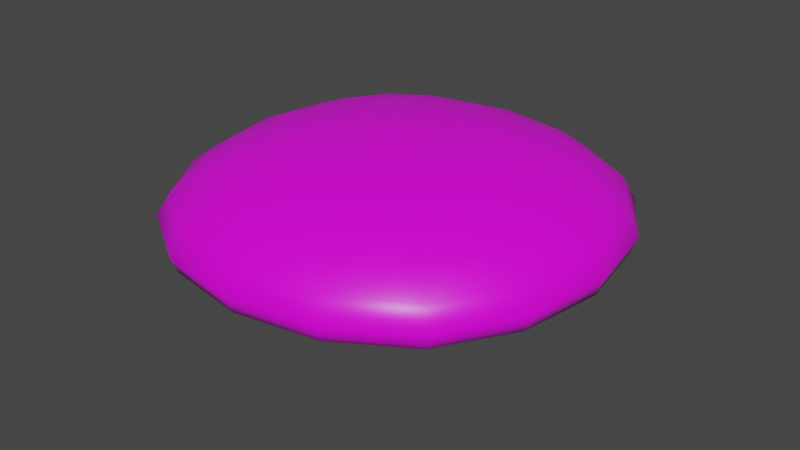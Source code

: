 # Source: MushBoobShrink.blend  (saved by Blender 3.1.7; exported with 4.5.12 LTS)
import bpy
from mathutils import Matrix  # noqa: F401  (used for matrix-valued properties, if any)

bpy.ops.wm.read_factory_settings(use_empty=True)
scene = bpy.context.scene
scene.name = 'Scene'

# ---- collections
col_collection = bpy.data.collections.new('Collection'); scene.collection.children.link(col_collection)

# ---- images (referenced by path relative to the original .blend; pixels are not part of the script)
import os
ASSET_DIR = os.environ.get("B2B_ASSET_DIR", "")  # directory of the original .blend (textures are referenced by path, not embedded)
HERE = os.path.dirname(os.path.abspath(__file__))  # packed textures are extracted next to this script under _unpacked/

def load_image(name, relpath, width, height, colorspace="sRGB"):
    """Load a texture the original file referenced (path relative to the .blend, or extracted next to this script)."""
    p = next((c for c in (os.path.join(HERE, relpath), os.path.join(ASSET_DIR, relpath)) if relpath and os.path.exists(c)), "")
    if p:
        img = bpy.data.images.load(p, check_existing=True)
        img.name = name
    else:  # same state as the original file: an image datablock whose file is absent (Cycles renders it pink)
        img = bpy.data.images.new(name, width, height)
        img.source = "FILE"
        img.filepath = "//" + (relpath or name)
    img.colorspace_settings.name = colorspace
    return img
img_untitled = load_image('Untitled', '', 1024, 1024, 'sRGB')

# ---- materials (node trees are filled in below, after node groups)
mat_material = bpy.data.materials.new('Material')
mat_material.alpha_threshold = 0.0
mat_material.use_transparent_shadow = False
mat_material.line_color = (0.0, 0.0, 0.0, 1.0)

# ---- node groups
ng_auto_smooth = bpy.data.node_groups.new('Auto Smooth', 'GeometryNodeTree')
_s = ng_auto_smooth.interface.new_socket(name='Geometry', in_out='OUTPUT', socket_type='NodeSocketGeometry')
_s = ng_auto_smooth.interface.new_socket(name='Geometry', in_out='INPUT', socket_type='NodeSocketGeometry')
_s = ng_auto_smooth.interface.new_socket(name='Angle', in_out='INPUT', socket_type='NodeSocketFloat')
_s.subtype = 'ANGLE'
_s.min_value = 0.0
_s.max_value = 3.142
ng_auto_smooth.is_modifier = True
_N = ng_auto_smooth.nodes; _L = ng_auto_smooth.links
n0 = _N.new('NodeGroupOutput'); n0.name = 'Group Output'; n0.location = (480, -100)
n1 = _N.new('NodeGroupInput'); n1.name = 'Group Input'; n1.location = (-420, -300)
n2 = _N.new('NodeGroupInput'); n2.name = 'Group Input.001'; n2.location = (-60, -100)
n3 = _N.new('GeometryNodeSetShadeSmooth'); n3.name = 'Set Shade Smooth'; n3.location = (120, -100)
n3.domain = 'EDGE'
n4 = _N.new('GeometryNodeSetShadeSmooth'); n4.name = 'Set Shade Smooth.001'; n4.location = (300, -100)
n5 = _N.new('GeometryNodeInputMeshEdgeAngle'); n5.name = 'Edge Angle'; n5.location = (-420, -220)
n6 = _N.new('GeometryNodeInputEdgeSmooth'); n6.name = 'Is Edge Smooth'; n6.location = (-60, -160)
n7 = _N.new('GeometryNodeInputShadeSmooth'); n7.name = 'Is Face Smooth'; n7.location = (-240, -340)
n8 = _N.new('FunctionNodeBooleanMath'); n8.name = 'Boolean Math'; n8.location = (-60, -220)
n9 = _N.new('FunctionNodeCompare'); n9.name = 'Compare'; n9.location = (-240, -180)
n9.operation = 'LESS_EQUAL'
_L.new(n5.outputs[0], n9.inputs[0])
_L.new(n4.outputs[0], n0.inputs[0])
_L.new(n1.outputs[1], n9.inputs[1])
_L.new(n9.outputs[0], n8.inputs[0])
_L.new(n7.outputs[0], n8.inputs[1])
_L.new(n2.outputs[0], n3.inputs[0])
_L.new(n6.outputs[0], n3.inputs[1])
_L.new(n3.outputs[0], n4.inputs[0])
_L.new(n8.outputs[0], n3.inputs[2])
n0.is_active_output = True

# ---- material node trees
mat_material.use_nodes = True; mat_material.node_tree.nodes.clear()
_N = mat_material.node_tree.nodes; _L = mat_material.node_tree.links
n0 = _N.new('ShaderNodeOutputMaterial'); n0.name = 'Material Output'; n0.location = (300, 300)
n1 = _N.new('ShaderNodeBsdfPrincipled'); n1.name = 'Principled BSDF'; n1.location = (10, 300)
n1.distribution = 'GGX'
n1.subsurface_method = 'RANDOM_WALK_SKIN'
n1.inputs[2].default_value = 0.4
n1.inputs[3].default_value = 1.45
n1.inputs[27].default_value = (0.0, 0.0, 0.0, 1.0)
n1.inputs[28].default_value = 1.0
n2 = _N.new('ShaderNodeTexImage'); n2.name = 'Image Texture'; n2.location = (-280, 280)
n2.image = img_untitled
_L.new(n1.outputs[0], n0.inputs[0])
_L.new(n2.outputs[0], n1.inputs[0])
n0.is_active_output = True

# ---- world
world_world = bpy.data.worlds.new('World'); scene.world = world_world
world_world.use_nodes = True; world_world.node_tree.nodes.clear()
_N = world_world.node_tree.nodes; _L = world_world.node_tree.links
n0 = _N.new('ShaderNodeOutputWorld'); n0.name = 'World Output'; n0.location = (300, 300)
n1 = _N.new('ShaderNodeBackground'); n1.name = 'Background'; n1.location = (10, 300)
n1.inputs[0].default_value = (0.05088, 0.05088, 0.05088, 1.0)
_L.new(n1.outputs[0], n0.inputs[0])
n0.is_active_output = True
world_world.color = (0.05088, 0.05088, 0.05088)
world_world.use_sun_shadow = False
world_world.sun_shadow_jitter_overblur = 0.0

# ---- meshes
me_cube = bpy.data.meshes.new('Cube')
me_cube.from_pydata([(0.1592, 0.1592, -0.1893), (0.2238, 0.2238, -0.4638), (0.1592, -0.1592, -0.1893), (0.2238, -0.2238, -0.4638), (-0.1592, 0.1592, -0.1893), (-0.2238, 0.2238, -0.4638), (-0.1592, -0.1592, -0.1893), (-0.2238, -0.2238, -0.4638), (0.1967, -0.1967, 0.08716), (-0.1967, -0.1967, 0.08716), (0.1967, 0.1967, 0.08716), (-0.1967, 0.1967, 0.08716), (1.41, -1.41, -0.09345), (-1.41, -1.41, -0.09345), (1.41, 1.41, -0.09345), (-1.41, 1.41, -0.09345), (0.8763, -0.8763, 0.543), (-0.8763, -0.8763, 0.543), (0.8763, 0.8763, 0.543), (-0.8763, 0.8763, 0.543)], [], [(0, 4, 11, 10), (3, 2, 6, 7), (7, 6, 4, 5), (5, 1, 3, 7), (1, 0, 2, 3), (5, 4, 0, 1), (11, 9, 13, 15), (6, 2, 8, 9), (4, 6, 9, 11), (2, 0, 10, 8), (14, 15, 19, 18), (9, 8, 12, 13), (10, 11, 15, 14), (8, 10, 14, 12), (18, 19, 17, 16), (12, 14, 18, 16), (15, 13, 17, 19), (13, 12, 16, 17)])
me_cube.polygons.foreach_set('use_smooth', [True] * 18)
_k = set([(8, 9), (8, 10), (9, 11), (10, 11)])
me_cube.attributes.new('sharp_edge', 'BOOLEAN', 'EDGE').data.foreach_set('value', [ (min(e.vertices), max(e.vertices)) in _k for e in me_cube.edges])
_k = {(8, 9): 1.0, (8, 10): 1.0, (9, 11): 1.0, (10, 11): 1.0}
me_cube.attributes.new('crease_edge', 'FLOAT', 'EDGE').data.foreach_set('value', [_k.get((min(e.vertices), max(e.vertices)), 0.0) for e in me_cube.edges])
_uv = me_cube.uv_layers.new(name='UVMap')
_uv.uv.foreach_set('vector', [0.89, 0.76, 0.89, 0.6349, 0.9779, 0.6349, 0.9779, 0.76, 0.7991, 0.796, 0.89, 0.8214, 0.89, 0.9464, 0.7991, 0.9718, 0.7991, 0.4231, 0.89, 0.4485, 0.89, 0.5735, 0.7991, 0.599, 0.8065, 0.3926, 0.8065, 0.2167, 0.9824, 0.2167, 0.9824, 0.3926, 0.7685, 0.9913, 0.6776, 0.9658, 0.6776, 0.8408, 0.7685, 0.8154, 0.7991, 0.6095, 0.89, 0.6349, 0.89, 0.76, 0.7991, 0.7854, 0.00528, 0.6692, 0.00528, 0.5441, 0.1514, 0.4097, 0.1514, 0.8036, 0.89, 0.9464, 0.89, 0.8214, 0.9779, 0.8214, 0.9779, 0.9464, 0.89, 0.5735, 0.89, 0.4485, 0.9779, 0.4485, 0.9779, 0.5735, 0.6776, 0.8408, 0.6776, 0.9658, 0.5897, 0.9658, 0.5897, 0.8408, 0.1514, 0.3992, 0.1514, 0.00528, 0.367, 0.0798, 0.367, 0.3246, 0.7393, 0.1397, 0.7393, 0.2647, 0.5932, 0.3992, 0.5932, 0.00528, 0.00528, 0.2647, 0.00528, 0.1397, 0.1514, 0.00528, 0.1514, 0.3992, 0.7393, 0.5441, 0.7393, 0.6692, 0.5932, 0.8036, 0.5932, 0.4097, 0.2698, 0.7746, 0.484, 0.7746, 0.484, 0.9888, 0.2698, 0.9888, 0.5932, 0.4097, 0.5932, 0.8036, 0.3776, 0.7291, 0.3776, 0.4842, 0.1514, 0.8036, 0.1514, 0.4097, 0.367, 0.4842, 0.367, 0.7291, 0.5932, 0.00528, 0.5932, 0.3992, 0.3776, 0.3246, 0.3776, 0.0798])
me_cube.materials.append(mat_material)
me_cube.use_remesh_preserve_volume = False
me_cube.use_remesh_preserve_attributes = False
me_cube.use_mirror_vertex_groups = False
me_cube.update()

# ---- objects
ob_cube = bpy.data.objects.new('Cube', me_cube)

# ---- transforms, parenting, visibility, modifiers, constraints
ob_cube.location = (0.0, 0.0, 0.0)
ob_cube.lock_rotations_4d = False
ob_cube.empty_display_type = 'ARROWS'
ob_cube.lineart.crease_threshold = 0.0
_m = ob_cube.modifiers.new('Subdivision', 'SUBSURF')
_m.levels = 2
_m = ob_cube.modifiers.new('Auto Smooth', 'NODES')
_m.node_group = ng_auto_smooth
_gi = [s.identifier for s in ng_auto_smooth.interface.items_tree if s.item_type == 'SOCKET' and s.in_out == 'INPUT']
_m[_gi[1]] = 2.501  # Angle

# ---- collection membership
col_collection.objects.link(ob_cube)

# ---- scene / render settings (as saved in the file)
scene.frame_start = 1; scene.frame_end = 250; scene.frame_set(1)
scene.render.engine = 'BLENDER_EEVEE_NEXT'
scene.cycles.sampling_pattern = 'TABULATED_SOBOL'
scene.cycles.use_light_tree = False
scene.view_settings.view_transform = 'Filmic'
bpy.context.view_layer.update()

# ---- added for rendering (the .blend has no active camera and no usable light): camera, sun
cam_auto = bpy.data.cameras.new('AutoCamera')
cam_auto.lens = 50.0
cam_auto.sensor_width = 36.0
cam_auto.clip_end = 1000.0
ob_auto_camera = bpy.data.objects.new('AutoCamera', cam_auto)
scene.collection.objects.link(ob_auto_camera)
ob_auto_camera.location = (2.89223, -3.47068, 2.33889)
ob_auto_camera.rotation_euler = (1.09748, -7.21219e-08, 0.694738)
scene.camera = ob_auto_camera
light_auto_sun = bpy.data.lights.new('AutoSun', 'SUN')
light_auto_sun.energy = 3.0
light_auto_sun.angle = 0.0523599
ob_auto_sun = bpy.data.objects.new('AutoSun', light_auto_sun)
scene.collection.objects.link(ob_auto_sun)
ob_auto_sun.rotation_euler = (0.872665, 0.174533, 0.523599)
bpy.context.view_layer.update()

